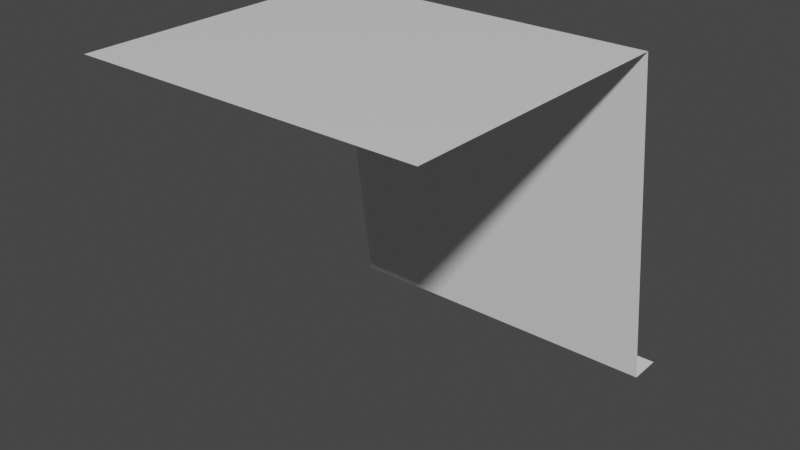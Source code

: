 # Source: Wall_1a.blend  (saved by Blender 3.0.42; exported with 4.5.12 LTS)
import bpy
from mathutils import Matrix  # noqa: F401  (used for matrix-valued properties, if any)

bpy.ops.wm.read_factory_settings(use_empty=True)
scene = bpy.context.scene
scene.name = 'Scene'

# ---- collections
col_collection = bpy.data.collections.new('Collection'); scene.collection.children.link(col_collection)

# ---- materials (node trees are filled in below, after node groups)
mat_material = bpy.data.materials.new('Material')
mat_material.alpha_threshold = 0.0
mat_material.use_transparent_shadow = False
mat_material.line_color = (0.0, 0.0, 0.0, 1.0)

# ---- material node trees
mat_material.use_nodes = True; mat_material.node_tree.nodes.clear()
_N = mat_material.node_tree.nodes; _L = mat_material.node_tree.links
n0 = _N.new('ShaderNodeOutputMaterial'); n0.name = 'Material Output'; n0.location = (300, 300)
n1 = _N.new('ShaderNodeBsdfPrincipled'); n1.name = 'Principled BSDF'; n1.location = (10, 300)
n1.distribution = 'GGX'
n1.subsurface_method = 'RANDOM_WALK_SKIN'
n1.inputs[2].default_value = 0.4
n1.inputs[3].default_value = 1.45
n1.inputs[27].default_value = (0.0, 0.0, 0.0, 1.0)
n1.inputs[28].default_value = 1.0
_L.new(n1.outputs[0], n0.inputs[0])
n0.is_active_output = True

# ---- world
world_world = bpy.data.worlds.new('World'); scene.world = world_world
world_world.use_nodes = True; world_world.node_tree.nodes.clear()
_N = world_world.node_tree.nodes; _L = world_world.node_tree.links
n0 = _N.new('ShaderNodeOutputWorld'); n0.name = 'World Output'; n0.location = (300, 300)
n1 = _N.new('ShaderNodeBackground'); n1.name = 'Background'; n1.location = (10, 300)
n1.inputs[0].default_value = (0.05088, 0.05088, 0.05088, 1.0)
_L.new(n1.outputs[0], n0.inputs[0])
n0.is_active_output = True
world_world.color = (0.05088, 0.05088, 0.05088)
world_world.use_sun_shadow = False
world_world.sun_shadow_jitter_overblur = 0.0

# ---- meshes
me_plane = bpy.data.meshes.new('Plane')
me_plane.from_pydata([(-10.0, 10.0, 0.0), (10.0, 10.0, 0.0), (-10.0, 12.0, 0.0), (10.0, 12.0, 0.0)], [], [(0, 1, 3, 2)])
_uv = me_plane.uv_layers.new(name='UVMap')
_uv.uv.foreach_set('vector', [0.0, 0.0, 1.0, 0.0, 1.0, 1.0, 0.0, 1.0])
me_plane.use_remesh_fix_poles = True
me_plane.use_remesh_preserve_attributes = False
me_plane.update()
me_cube = bpy.data.meshes.new('Cube')
me_cube.from_pydata([(10.0, 7.2, 19.0), (10.0, 10.0, -1.0), (-10.0, 7.2, 19.0), (-10.0, 10.0, -1.0)], [], [(3, 2, 0, 1)])
_uv = me_cube.uv_layers.new(name='UVMap')
_uv.uv.foreach_set('vector', [0.375, 0.25, 0.625, 0.25, 0.625, 0.5, 0.375, 0.5])
me_cube.materials.append(mat_material)
me_cube.use_remesh_preserve_volume = False
me_cube.use_remesh_preserve_attributes = False
me_cube.use_mirror_vertex_groups = False
me_cube.update()
me_cube_001 = bpy.data.meshes.new('Cube.001')
me_cube_001.from_pydata([(10.0, 7.2, 19.0), (10.0, -10.0, 19.0), (-10.0, 7.2, 19.0), (-10.0, -10.0, 19.0)], [], [(0, 2, 3, 1)])
_uv = me_cube_001.uv_layers.new(name='UVMap')
_uv.uv.foreach_set('vector', [0.625, 0.5, 0.875, 0.5, 0.875, 0.75, 0.625, 0.75])
me_cube_001.materials.append(mat_material)
me_cube_001.use_remesh_preserve_volume = False
me_cube_001.use_remesh_preserve_attributes = False
me_cube_001.use_mirror_vertex_groups = False
me_cube_001.update()

# ---- objects
ob_plane = bpy.data.objects.new('Plane', me_plane)
ob_cube = bpy.data.objects.new('Cube', me_cube)
ob_cube_001 = bpy.data.objects.new('Cube.001', me_cube_001)

# ---- transforms, parenting, visibility, modifiers, constraints
ob_plane.location = (0.0, -10.0, 0.0)
ob_cube.location = (0.0, -10.0, 1.0)
ob_cube.lock_rotations_4d = False
ob_cube.empty_display_type = 'ARROWS'
ob_cube.lineart.crease_threshold = 0.0
ob_cube_001.location = (0.0, -10.0, 1.0)
ob_cube_001.lock_rotations_4d = False
ob_cube_001.empty_display_type = 'ARROWS'
ob_cube_001.lineart.crease_threshold = 0.0

# ---- collection membership
scene.collection.objects.link(ob_plane)
col_collection.objects.link(ob_cube)
col_collection.objects.link(ob_cube_001)

# ---- scene / render settings (as saved in the file)
scene.frame_start = 1; scene.frame_end = 250; scene.frame_set(1)
scene.render.engine = 'BLENDER_EEVEE_NEXT'
scene.cycles.sampling_pattern = 'TABULATED_SOBOL'
scene.cycles.use_light_tree = False
scene.view_settings.view_transform = 'Filmic'
bpy.context.view_layer.update()

# ---- added for rendering (the .blend has no active camera and no usable light): camera, sun
cam_auto = bpy.data.cameras.new('AutoCamera')
cam_auto.lens = 50.0
cam_auto.sensor_width = 36.0
cam_auto.clip_end = 1000.0
ob_auto_camera = bpy.data.objects.new('AutoCamera', cam_auto)
scene.collection.objects.link(ob_auto_camera)
ob_auto_camera.location = (33.1535, -48.7842, 36.5228)
ob_auto_camera.rotation_euler = (1.09748, -7.21219e-08, 0.694738)
scene.camera = ob_auto_camera
light_auto_sun = bpy.data.lights.new('AutoSun', 'SUN')
light_auto_sun.energy = 3.0
light_auto_sun.angle = 0.0523599
ob_auto_sun = bpy.data.objects.new('AutoSun', light_auto_sun)
scene.collection.objects.link(ob_auto_sun)
ob_auto_sun.rotation_euler = (0.872665, 0.174533, 0.523599)
bpy.context.view_layer.update()
